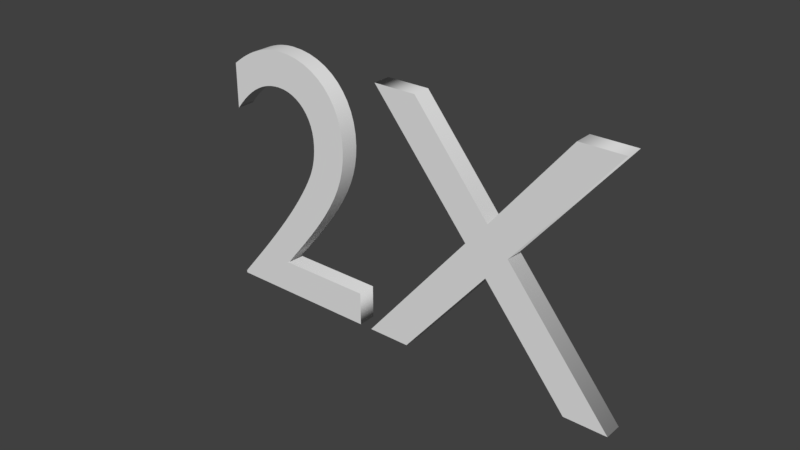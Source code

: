 # Source: 2X.blend  (saved by Blender 2.79.0; exported with 4.5.12 LTS)
import bpy
from mathutils import Matrix  # noqa: F401  (used for matrix-valued properties, if any)

bpy.ops.wm.read_factory_settings(use_empty=True)
scene = bpy.context.scene
scene.name = 'Scene'

# ---- collections
col_collection_1 = bpy.data.collections.new('Collection 1'); scene.collection.children.link(col_collection_1)

# ---- world
world_world = bpy.data.worlds.new('World'); scene.world = world_world
world_world.color = (0.05088, 0.05088, 0.05088)
world_world.use_sun_shadow = False
world_world.sun_shadow_jitter_overblur = 0.0
world_world.cycles.sampling_method = 'MANUAL'

# ---- curves / text
txt_text = bpy.data.curves.new('Text', 'FONT')
txt_text.dimensions = '2D'
txt_text.body = '2X'
txt_text.use_path_clamp = True
txt_text.bevel_resolution = 0
txt_text.extrude = 0.02
txt_text.align_x = 'CENTER'
txt_text.align_y = 'CENTER'
txt_text.size = 0.8064
txt_text.space_line = 0.6
txt_text.underline_height = 0.0

# ---- objects
ob_text = bpy.data.objects.new('Text', txt_text)

# ---- transforms, parenting, visibility, modifiers, constraints
ob_text.location = (0.0, 0.0, 0.0)
ob_text.rotation_euler = (1.571, 0.0, 0.0)
ob_text.lineart.crease_threshold = 0.0

# ---- collection membership
col_collection_1.objects.link(ob_text)

# ---- scene / render settings (as saved in the file)
scene.frame_start = 1; scene.frame_end = 250; scene.frame_set(1)
scene.render.engine = 'BLENDER_EEVEE_NEXT'
scene.render.resolution_percentage = 50
scene.render.dither_intensity = 0.0
scene.cycles.use_denoising = False
scene.cycles.samples = 128
scene.cycles.sampling_pattern = 'TABULATED_SOBOL'
scene.cycles.use_adaptive_sampling = False
scene.cycles.use_light_tree = False
scene.cycles.blur_glossy = 0.0
scene.cycles.sample_clamp_indirect = 0.0
scene.view_settings.view_transform = 'Standard'
bpy.context.view_layer.update()

# ---- added for rendering (the .blend has no active camera and no usable light): camera, sun
cam_auto = bpy.data.cameras.new('AutoCamera')
cam_auto.lens = 50.0
cam_auto.sensor_width = 36.0
cam_auto.clip_end = 1000.0
ob_auto_camera = bpy.data.objects.new('AutoCamera', cam_auto)
scene.collection.objects.link(ob_auto_camera)
ob_auto_camera.location = (1.231, -1.50139, 1.01706)
ob_auto_camera.rotation_euler = (1.09748, -7.21219e-08, 0.694738)
scene.camera = ob_auto_camera
light_auto_sun = bpy.data.lights.new('AutoSun', 'SUN')
light_auto_sun.energy = 3.0
light_auto_sun.angle = 0.0523599
ob_auto_sun = bpy.data.objects.new('AutoSun', light_auto_sun)
scene.collection.objects.link(ob_auto_sun)
ob_auto_sun.rotation_euler = (0.872665, 0.174533, 0.523599)
bpy.context.view_layer.update()
